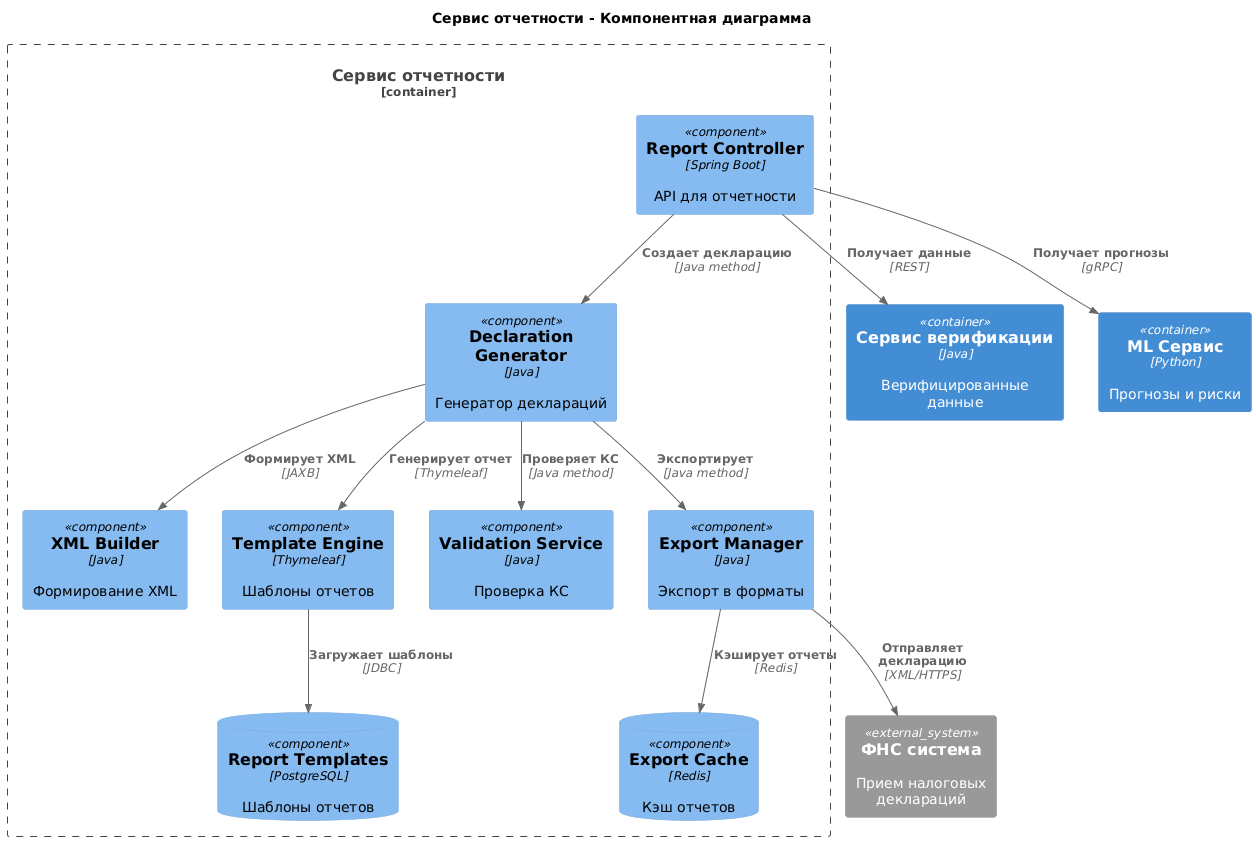

The diagram above was rendered by PlantUML. Its source (embedded in the PNG):
@startuml
!include <c4/C4>
!include <c4/C4_Component>

title Сервис отчетности - Компонентная диаграмма

Container_Boundary(report_service, "Сервис отчетности") {
    Component(report_controller, "Report Controller", "Spring Boot", "API для отчетности")
    Component(declaration_generator, "Declaration Generator", "Java", "Генератор деклараций")
    Component(xml_builder, "XML Builder", "Java", "Формирование XML")
    Component(template_engine, "Template Engine", "Thymeleaf", "Шаблоны отчетов")
    Component(validation_service, "Validation Service", "Java", "Проверка КС")
    Component(export_manager, "Export Manager", "Java", "Экспорт в форматы")
    
    ComponentDb(report_templates, "Report Templates", "PostgreSQL", "Шаблоны отчетов")
    ComponentDb(export_cache, "Export Cache", "Redis", "Кэш отчетов")
}

Container(verification_service, "Сервис верификации", "Java", "Верифицированные данные")
Container(ml_service, "ML Сервис", "Python", "Прогнозы и риски")
System_Ext(fns_system, "ФНС система", "Прием налоговых деклараций")

Rel(report_controller, declaration_generator, "Создает декларацию", "Java method")
Rel(declaration_generator, xml_builder, "Формирует XML", "JAXB")
Rel(declaration_generator, template_engine, "Генерирует отчет", "Thymeleaf")
Rel(declaration_generator, validation_service, "Проверяет КС", "Java method")
Rel(declaration_generator, export_manager, "Экспортирует", "Java method")

Rel(report_controller, verification_service, "Получает данные", "REST")
Rel(report_controller, ml_service, "Получает прогнозы", "gRPC")

Rel(export_manager, fns_system, "Отправляет декларацию", "XML/HTTPS")

Rel(template_engine, report_templates, "Загружает шаблоны", "JDBC")
Rel(export_manager, export_cache, "Кэширует отчеты", "Redis")
@enduml